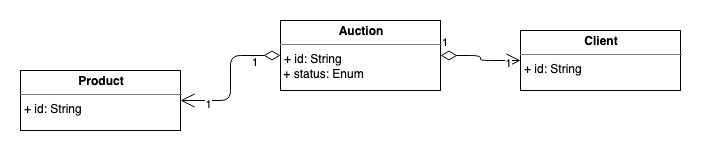

The diagram above was exported from draw.io. Its source (the exported page's mxGraphModel, read from the mxfile embedded in the PNG):
<mxGraphModel dx="1186" dy="756" grid="1" gridSize="10" guides="1" tooltips="1" connect="1" arrows="1" fold="1" page="1" pageScale="1" pageWidth="850" pageHeight="1100" math="0" shadow="0">
  <root>
    <mxCell id="0" />
    <mxCell id="1" parent="0" />
    <mxCell id="ujH0uOWCt1_vg_eYMneA-6" value="&lt;p style=&quot;margin: 0px ; margin-top: 4px ; text-align: center&quot;&gt;&lt;b&gt;Auction&lt;/b&gt;&lt;/p&gt;&lt;hr size=&quot;1&quot;&gt;&lt;p style=&quot;margin: 0px ; margin-left: 4px&quot;&gt;+ id: String&lt;br&gt;&lt;/p&gt;&lt;div&gt;&amp;nbsp;+ status: Enum&lt;br&gt;&lt;/div&gt;" style="verticalAlign=top;align=left;overflow=fill;fontSize=12;fontFamily=Helvetica;html=1;" vertex="1" parent="1">
      <mxGeometry x="320" y="260" width="160" height="70" as="geometry" />
    </mxCell>
    <mxCell id="ujH0uOWCt1_vg_eYMneA-7" value="&lt;p style=&quot;margin: 0px ; margin-top: 4px ; text-align: center&quot;&gt;&lt;b&gt;Client&lt;/b&gt;&lt;/p&gt;&lt;hr size=&quot;1&quot;&gt;&lt;p style=&quot;margin: 0px ; margin-left: 4px&quot;&gt;+ id: String&lt;br&gt;&lt;/p&gt;" style="verticalAlign=top;align=left;overflow=fill;fontSize=12;fontFamily=Helvetica;html=1;" vertex="1" parent="1">
      <mxGeometry x="560" y="270" width="160" height="60" as="geometry" />
    </mxCell>
    <mxCell id="ujH0uOWCt1_vg_eYMneA-8" value="&lt;p style=&quot;margin: 0px ; margin-top: 4px ; text-align: center&quot;&gt;&lt;b&gt;Product&lt;/b&gt;&lt;/p&gt;&lt;hr size=&quot;1&quot;&gt;&lt;p style=&quot;margin: 0px ; margin-left: 4px&quot;&gt;+ id: String&lt;br&gt;&lt;/p&gt;" style="verticalAlign=top;align=left;overflow=fill;fontSize=12;fontFamily=Helvetica;html=1;" vertex="1" parent="1">
      <mxGeometry x="60" y="310" width="160" height="60" as="geometry" />
    </mxCell>
    <mxCell id="ujH0uOWCt1_vg_eYMneA-9" value="1" style="endArrow=open;html=1;endSize=12;startArrow=diamondThin;startSize=14;startFill=0;edgeStyle=orthogonalEdgeStyle;align=left;verticalAlign=bottom;exitX=1;exitY=0.5;exitDx=0;exitDy=0;entryX=0;entryY=0.5;entryDx=0;entryDy=0;" edge="1" parent="1" source="ujH0uOWCt1_vg_eYMneA-6" target="ujH0uOWCt1_vg_eYMneA-7">
      <mxGeometry x="-1" y="3" relative="1" as="geometry">
        <mxPoint x="450" y="420" as="sourcePoint" />
        <mxPoint x="610" y="420" as="targetPoint" />
      </mxGeometry>
    </mxCell>
    <mxCell id="ujH0uOWCt1_vg_eYMneA-10" value="1" style="edgeLabel;html=1;align=center;verticalAlign=middle;resizable=0;points=[];" vertex="1" connectable="0" parent="ujH0uOWCt1_vg_eYMneA-9">
      <mxGeometry x="0.7" y="-2" relative="1" as="geometry">
        <mxPoint as="offset" />
      </mxGeometry>
    </mxCell>
    <mxCell id="ujH0uOWCt1_vg_eYMneA-11" value="1" style="endArrow=open;html=1;endSize=12;startArrow=diamondThin;startSize=14;startFill=0;edgeStyle=orthogonalEdgeStyle;align=left;verticalAlign=bottom;exitX=0;exitY=0.5;exitDx=0;exitDy=0;entryX=1;entryY=0.5;entryDx=0;entryDy=0;" edge="1" parent="1" source="ujH0uOWCt1_vg_eYMneA-6" target="ujH0uOWCt1_vg_eYMneA-8">
      <mxGeometry x="-0.0769" y="20" relative="1" as="geometry">
        <mxPoint x="230" y="520" as="sourcePoint" />
        <mxPoint x="390" y="520" as="targetPoint" />
        <mxPoint as="offset" />
      </mxGeometry>
    </mxCell>
    <mxCell id="ujH0uOWCt1_vg_eYMneA-12" value="1" style="edgeLabel;html=1;align=center;verticalAlign=middle;resizable=0;points=[];" vertex="1" connectable="0" parent="ujH0uOWCt1_vg_eYMneA-11">
      <mxGeometry x="0.6308" y="3" relative="1" as="geometry">
        <mxPoint as="offset" />
      </mxGeometry>
    </mxCell>
  </root>
</mxGraphModel>